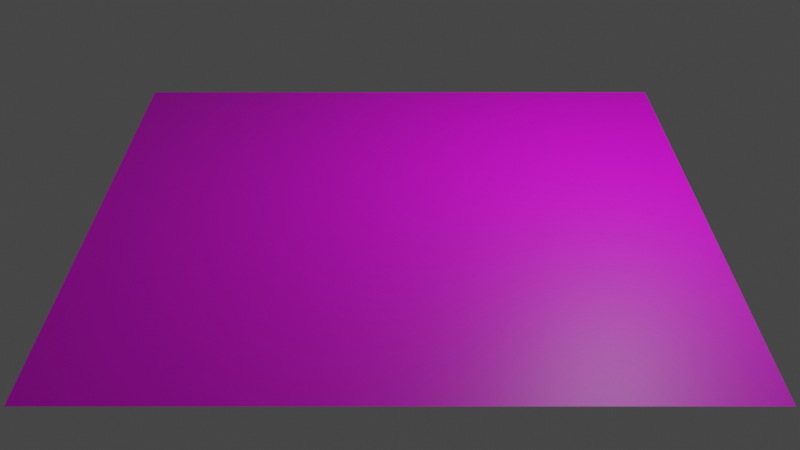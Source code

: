 # Source: test-world.blend  (saved by Blender 2.80.74; exported with 4.5.12 LTS)
import bpy
from mathutils import Matrix  # noqa: F401  (used for matrix-valued properties, if any)

bpy.ops.wm.read_factory_settings(use_empty=True)
scene = bpy.context.scene
scene.name = 'Scene'

# ---- collections
col_collection = bpy.data.collections.new('Collection'); scene.collection.children.link(col_collection)

# ---- images (referenced by path relative to the original .blend; pixels are not part of the script)
import os
ASSET_DIR = os.environ.get("B2B_ASSET_DIR", "")  # directory of the original .blend (textures are referenced by path, not embedded)
HERE = os.path.dirname(os.path.abspath(__file__))  # packed textures are extracted next to this script under _unpacked/

def load_image(name, relpath, width, height, colorspace="sRGB"):
    """Load a texture the original file referenced (path relative to the .blend, or extracted next to this script)."""
    p = next((c for c in (os.path.join(HERE, relpath), os.path.join(ASSET_DIR, relpath)) if relpath and os.path.exists(c)), "")
    if p:
        img = bpy.data.images.load(p, check_existing=True)
        img.name = name
    else:  # same state as the original file: an image datablock whose file is absent (Cycles renders it pink)
        img = bpy.data.images.new(name, width, height)
        img.source = "FILE"
        img.filepath = "//" + (relpath or name)
    img.colorspace_settings.name = colorspace
    return img
img_uvtest_png = load_image('UVTest.png', 'UVTest.png', 1024, 1024, 'sRGB')

# ---- materials (node trees are filled in below, after node groups)
mat_floor = bpy.data.materials.new('Floor')
mat_floor.use_transparent_shadow = False

# ---- material node trees
mat_floor.use_nodes = True; mat_floor.node_tree.nodes.clear()
_N = mat_floor.node_tree.nodes; _L = mat_floor.node_tree.links
n0 = _N.new('ShaderNodeOutputMaterial'); n0.name = 'Material Output'; n0.location = (300, 300)
n1 = _N.new('ShaderNodeBsdfPrincipled'); n1.name = 'Principled BSDF'; n1.location = (10, 300)
n1.distribution = 'GGX'
n1.subsurface_method = 'BURLEY'
n1.inputs[3].default_value = 1.45
n1.inputs[27].default_value = (0.0, 0.0, 0.0, 1.0)
n1.inputs[28].default_value = 1.0
n2 = _N.new('ShaderNodeTexImage'); n2.name = 'Image Texture'; n2.location = (-180, 275)
n2.image = img_uvtest_png
_L.new(n1.outputs[0], n0.inputs[0])
_L.new(n2.outputs[0], n1.inputs[0])
n0.is_active_output = True

# ---- world
world_world = bpy.data.worlds.new('World'); scene.world = world_world
world_world.use_nodes = True; world_world.node_tree.nodes.clear()
_N = world_world.node_tree.nodes; _L = world_world.node_tree.links
n0 = _N.new('ShaderNodeOutputWorld'); n0.name = 'World Output'; n0.location = (300, 300)
n1 = _N.new('ShaderNodeBackground'); n1.name = 'Background'; n1.location = (10, 300)
n1.inputs[0].default_value = (0.05088, 0.05088, 0.05088, 1.0)
_L.new(n1.outputs[0], n0.inputs[0])
n0.is_active_output = True
world_world.color = (0.05088, 0.05088, 0.05088)
world_world.use_sun_shadow = False
world_world.sun_shadow_jitter_overblur = 0.0

# ---- cameras
cam_camera = bpy.data.cameras.new('Camera')
cam_camera.clip_end = 100.0
cam_camera.ortho_scale = 7.314

# ---- lights
light_light = bpy.data.lights.new('Light', 'POINT')
light_light.transmission_factor = 0.0
light_light.energy = 1000.0
light_light.shadow_soft_size = 0.1
light_light.shadow_maximum_resolution = 0.006
light_light.use_absolute_resolution = True

# ---- meshes
me_plane = bpy.data.meshes.new('Plane')
me_plane.from_pydata([(-5.0, -5.0, 0.0), (5.0, -5.0, 0.0), (-5.0, 5.0, 0.0), (5.0, 5.0, 0.0)], [], [(0, 1, 3, 2)])
_uv = me_plane.uv_layers.new(name='UVMap')
_uv.uv.foreach_set('vector', [0.0, 0.0, 1.0, 0.0, 1.0, 1.0, 0.0, 1.0])
me_plane.materials.append(mat_floor)
me_plane.use_remesh_preserve_volume = False
me_plane.use_remesh_preserve_attributes = False
me_plane.use_mirror_vertex_groups = False
me_plane.update()

# ---- objects
ob_light = bpy.data.objects.new('Light', light_light)
ob_camera = bpy.data.objects.new('Camera', cam_camera)
ob_plane = bpy.data.objects.new('Plane', me_plane)

# ---- transforms, parenting, visibility, modifiers, constraints
ob_light.location = (4.076, 1.005, 5.904)
ob_light.rotation_euler = (0.6503, 0.05522, 1.866)
ob_light.lock_rotations_4d = False
ob_light.empty_display_type = 'ARROWS'
ob_light.color = (0.0, 0.0, 0.0, 0.0)
ob_light.lineart.crease_threshold = 0.0
ob_camera.location = (0.0, -16.0, 9.0)
ob_camera.rotation_euler = (1.047, -0.0, 0.0)
ob_camera.scale = (1.0, 1.0, 1.0)
ob_camera.lock_rotations_4d = False
ob_camera.empty_display_type = 'ARROWS'
ob_camera.color = (0.0, 0.0, 0.0, 0.0)
ob_camera.display_type = 'WIRE'
ob_camera.lineart.crease_threshold = 0.0
ob_plane.location = (0.0, 0.0, 0.0)
ob_plane.lineart.crease_threshold = 0.0

# ---- collection membership
col_collection.objects.link(ob_light)
col_collection.objects.link(ob_camera)
col_collection.objects.link(ob_plane)

# ---- scene / render settings (as saved in the file)
scene.camera = ob_camera
scene.frame_start = 1; scene.frame_end = 250; scene.frame_set(1)
scene.render.engine = 'BLENDER_EEVEE_NEXT'
scene.cycles.use_denoising = False
scene.cycles.samples = 128
scene.cycles.sampling_pattern = 'TABULATED_SOBOL'
scene.cycles.use_adaptive_sampling = False
scene.cycles.use_light_tree = False
scene.view_settings.view_transform = 'Filmic'
bpy.context.view_layer.update()

